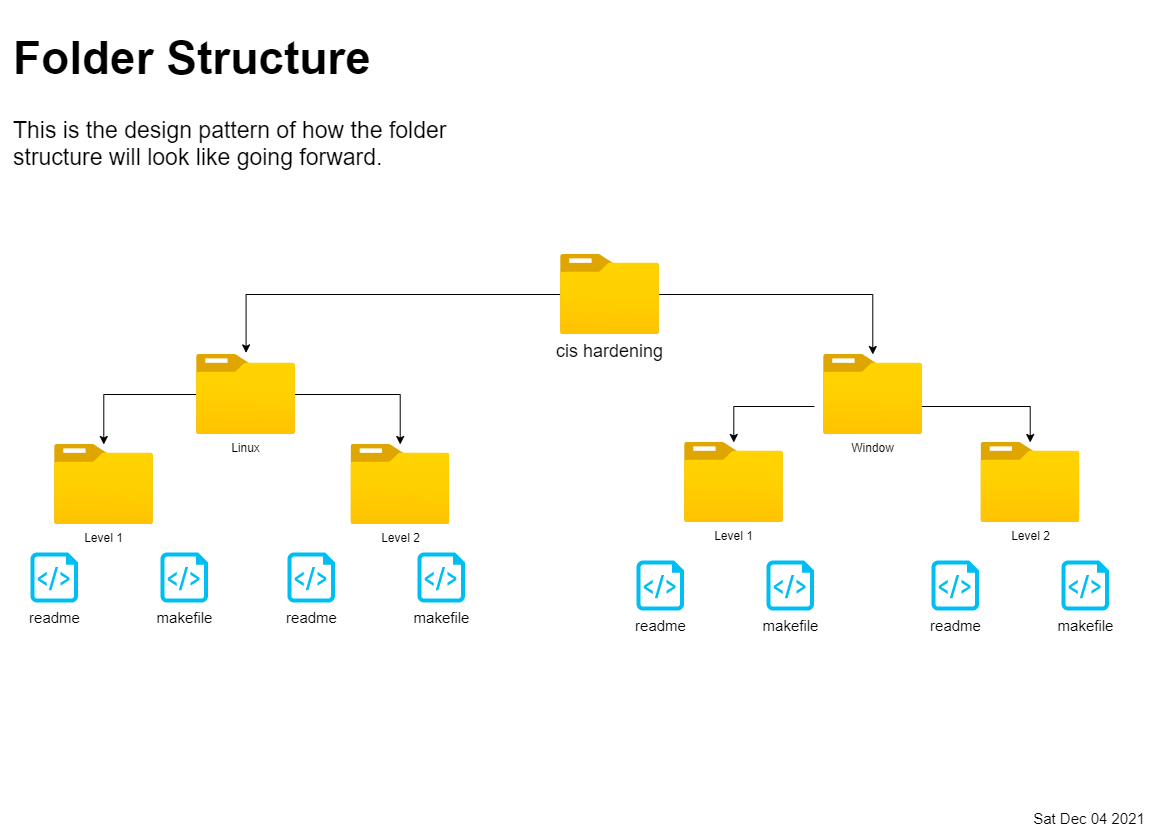

The diagram above was exported from draw.io. Its source (the exported page's mxGraphModel, read from the mxfile embedded in the PNG):
<mxGraphModel dx="1483" dy="941" grid="1" gridSize="10" guides="1" tooltips="1" connect="1" arrows="1" fold="1" page="1" pageScale="1" pageWidth="1169" pageHeight="827" math="0" shadow="0">
  <root>
    <mxCell id="0" />
    <mxCell id="1" parent="0" />
    <mxCell id="qb6k6VAFWhjnRtJ5S8Im-6" value="&lt;h1&gt;Folder Structure&lt;/h1&gt;&lt;div&gt;This is the design pattern of how the folder structure will look like going forward.&lt;/div&gt;" style="text;html=1;strokeColor=none;fillColor=none;spacing=5;spacingTop=-20;whiteSpace=wrap;overflow=hidden;rounded=0;fontSize=23;" vertex="1" parent="1">
      <mxGeometry x="8.29" y="10" width="450" height="220" as="geometry" />
    </mxCell>
    <mxCell id="qb6k6VAFWhjnRtJ5S8Im-9" style="edgeStyle=orthogonalEdgeStyle;rounded=0;orthogonalLoop=1;jettySize=auto;html=1;entryX=0.503;entryY=-0.02;entryDx=0;entryDy=0;entryPerimeter=0;fontSize=23;" edge="1" parent="1" source="qb6k6VAFWhjnRtJ5S8Im-7" target="qb6k6VAFWhjnRtJ5S8Im-8">
      <mxGeometry relative="1" as="geometry" />
    </mxCell>
    <mxCell id="qb6k6VAFWhjnRtJ5S8Im-50" style="edgeStyle=orthogonalEdgeStyle;rounded=0;orthogonalLoop=1;jettySize=auto;html=1;fontSize=15;fontColor=default;" edge="1" parent="1" source="qb6k6VAFWhjnRtJ5S8Im-7" target="qb6k6VAFWhjnRtJ5S8Im-35">
      <mxGeometry relative="1" as="geometry" />
    </mxCell>
    <mxCell id="qb6k6VAFWhjnRtJ5S8Im-7" value="&lt;font style=&quot;font-size: 18px&quot;&gt;cis hardening&lt;/font&gt;" style="aspect=fixed;html=1;points=[];align=center;image;fontSize=12;image=img/lib/azure2/general/Folder_Blank.svg;" vertex="1" parent="1">
      <mxGeometry x="560" y="254" width="98.57" height="80" as="geometry" />
    </mxCell>
    <mxCell id="qb6k6VAFWhjnRtJ5S8Im-11" value="" style="edgeStyle=orthogonalEdgeStyle;rounded=0;orthogonalLoop=1;jettySize=auto;html=1;fontSize=18;" edge="1" parent="1" source="qb6k6VAFWhjnRtJ5S8Im-8" target="qb6k6VAFWhjnRtJ5S8Im-10">
      <mxGeometry relative="1" as="geometry" />
    </mxCell>
    <mxCell id="qb6k6VAFWhjnRtJ5S8Im-13" value="" style="edgeStyle=orthogonalEdgeStyle;rounded=0;orthogonalLoop=1;jettySize=auto;html=1;fontSize=18;" edge="1" parent="1" source="qb6k6VAFWhjnRtJ5S8Im-8" target="qb6k6VAFWhjnRtJ5S8Im-12">
      <mxGeometry relative="1" as="geometry" />
    </mxCell>
    <mxCell id="qb6k6VAFWhjnRtJ5S8Im-8" value="Linux" style="aspect=fixed;html=1;points=[];align=center;image;fontSize=12;image=img/lib/azure2/general/Folder_Blank.svg;strokeWidth=1;imageBorder=none;" vertex="1" parent="1">
      <mxGeometry x="196" y="354" width="98.57" height="80" as="geometry" />
    </mxCell>
    <mxCell id="qb6k6VAFWhjnRtJ5S8Im-10" value="Level 1" style="aspect=fixed;html=1;points=[];align=center;image;fontSize=12;image=img/lib/azure2/general/Folder_Blank.svg;strokeWidth=1;imageBorder=none;" vertex="1" parent="1">
      <mxGeometry x="54" y="444" width="98.57" height="80" as="geometry" />
    </mxCell>
    <mxCell id="qb6k6VAFWhjnRtJ5S8Im-12" value="Level 2" style="aspect=fixed;html=1;points=[];align=center;image;fontSize=12;image=img/lib/azure2/general/Folder_Blank.svg;strokeWidth=1;imageBorder=none;" vertex="1" parent="1">
      <mxGeometry x="350.43" y="444" width="98.57" height="80" as="geometry" />
    </mxCell>
    <mxCell id="qb6k6VAFWhjnRtJ5S8Im-33" value="" style="edgeStyle=orthogonalEdgeStyle;rounded=0;orthogonalLoop=1;jettySize=auto;html=1;fontSize=18;" edge="1" parent="1" target="qb6k6VAFWhjnRtJ5S8Im-36">
      <mxGeometry relative="1" as="geometry">
        <mxPoint x="814" y="406" as="sourcePoint" />
      </mxGeometry>
    </mxCell>
    <mxCell id="qb6k6VAFWhjnRtJ5S8Im-34" value="" style="edgeStyle=orthogonalEdgeStyle;rounded=0;orthogonalLoop=1;jettySize=auto;html=1;fontSize=18;" edge="1" parent="1" target="qb6k6VAFWhjnRtJ5S8Im-37">
      <mxGeometry relative="1" as="geometry">
        <mxPoint x="912.5700000000002" y="406" as="sourcePoint" />
      </mxGeometry>
    </mxCell>
    <mxCell id="qb6k6VAFWhjnRtJ5S8Im-35" value="Window" style="aspect=fixed;html=1;points=[];align=center;image;fontSize=12;image=img/lib/azure2/general/Folder_Blank.svg;strokeWidth=1;imageBorder=none;" vertex="1" parent="1">
      <mxGeometry x="823" y="354" width="98.57" height="80" as="geometry" />
    </mxCell>
    <mxCell id="qb6k6VAFWhjnRtJ5S8Im-36" value="Level 1" style="aspect=fixed;html=1;points=[];align=center;image;fontSize=12;image=img/lib/azure2/general/Folder_Blank.svg;strokeWidth=1;imageBorder=none;" vertex="1" parent="1">
      <mxGeometry x="684" y="442" width="98.57" height="80" as="geometry" />
    </mxCell>
    <mxCell id="qb6k6VAFWhjnRtJ5S8Im-37" value="Level 2" style="aspect=fixed;html=1;points=[];align=center;image;fontSize=12;image=img/lib/azure2/general/Folder_Blank.svg;strokeWidth=1;imageBorder=none;" vertex="1" parent="1">
      <mxGeometry x="980.4300000000001" y="442" width="98.57" height="80" as="geometry" />
    </mxCell>
    <mxCell id="qb6k6VAFWhjnRtJ5S8Im-41" value="readme" style="verticalLabelPosition=bottom;html=1;verticalAlign=top;align=center;strokeColor=none;fillColor=#00BEF2;shape=mxgraph.azure.script_file;pointerEvents=1;labelBackgroundColor=default;labelBorderColor=none;fontSize=15;fontColor=default;" vertex="1" parent="1">
      <mxGeometry x="636.03" y="560" width="47.5" height="50" as="geometry" />
    </mxCell>
    <mxCell id="qb6k6VAFWhjnRtJ5S8Im-43" value="makefile" style="verticalLabelPosition=bottom;html=1;verticalAlign=top;align=center;strokeColor=none;fillColor=#00BEF2;shape=mxgraph.azure.script_file;pointerEvents=1;labelBackgroundColor=default;labelBorderColor=none;fontSize=15;fontColor=default;" vertex="1" parent="1">
      <mxGeometry x="766.03" y="560" width="47.5" height="50" as="geometry" />
    </mxCell>
    <mxCell id="qb6k6VAFWhjnRtJ5S8Im-68" value="readme" style="verticalLabelPosition=bottom;html=1;verticalAlign=top;align=center;strokeColor=none;fillColor=#00BEF2;shape=mxgraph.azure.script_file;pointerEvents=1;labelBackgroundColor=default;labelBorderColor=none;fontSize=15;fontColor=default;" vertex="1" parent="1">
      <mxGeometry x="931.03" y="560" width="47.5" height="50" as="geometry" />
    </mxCell>
    <mxCell id="qb6k6VAFWhjnRtJ5S8Im-69" value="makefile" style="verticalLabelPosition=bottom;html=1;verticalAlign=top;align=center;strokeColor=none;fillColor=#00BEF2;shape=mxgraph.azure.script_file;pointerEvents=1;labelBackgroundColor=default;labelBorderColor=none;fontSize=15;fontColor=default;" vertex="1" parent="1">
      <mxGeometry x="1061.03" y="560" width="47.5" height="50" as="geometry" />
    </mxCell>
    <mxCell id="qb6k6VAFWhjnRtJ5S8Im-70" value="readme" style="verticalLabelPosition=bottom;html=1;verticalAlign=top;align=center;strokeColor=none;fillColor=#00BEF2;shape=mxgraph.azure.script_file;pointerEvents=1;labelBackgroundColor=default;labelBorderColor=none;fontSize=15;fontColor=default;" vertex="1" parent="1">
      <mxGeometry x="30" y="552" width="47.5" height="50" as="geometry" />
    </mxCell>
    <mxCell id="qb6k6VAFWhjnRtJ5S8Im-71" value="makefile" style="verticalLabelPosition=bottom;html=1;verticalAlign=top;align=center;strokeColor=none;fillColor=#00BEF2;shape=mxgraph.azure.script_file;pointerEvents=1;labelBackgroundColor=default;labelBorderColor=none;fontSize=15;fontColor=default;" vertex="1" parent="1">
      <mxGeometry x="160" y="552" width="47.5" height="50" as="geometry" />
    </mxCell>
    <mxCell id="qb6k6VAFWhjnRtJ5S8Im-72" value="readme" style="verticalLabelPosition=bottom;html=1;verticalAlign=top;align=center;strokeColor=none;fillColor=#00BEF2;shape=mxgraph.azure.script_file;pointerEvents=1;labelBackgroundColor=default;labelBorderColor=none;fontSize=15;fontColor=default;" vertex="1" parent="1">
      <mxGeometry x="286.97" y="552" width="47.5" height="50" as="geometry" />
    </mxCell>
    <mxCell id="qb6k6VAFWhjnRtJ5S8Im-73" value="makefile" style="verticalLabelPosition=bottom;html=1;verticalAlign=top;align=center;strokeColor=none;fillColor=#00BEF2;shape=mxgraph.azure.script_file;pointerEvents=1;labelBackgroundColor=default;labelBorderColor=none;fontSize=15;fontColor=default;" vertex="1" parent="1">
      <mxGeometry x="416.97" y="552" width="47.5" height="50" as="geometry" />
    </mxCell>
    <UserObject label="%date{ddd mmm dd yyyy HH:MM:ss}%" placeholders="1" id="nerJRFEoTyxHBiG7l2hw-1">
      <mxCell style="text;html=1;strokeColor=none;fillColor=none;align=center;verticalAlign=middle;whiteSpace=wrap;overflow=hidden;labelBackgroundColor=default;labelBorderColor=none;fontSize=15;fontColor=default;" vertex="1" parent="1">
        <mxGeometry x="1009" y="807" width="160" height="20" as="geometry" />
      </mxCell>
    </UserObject>
  </root>
</mxGraphModel>